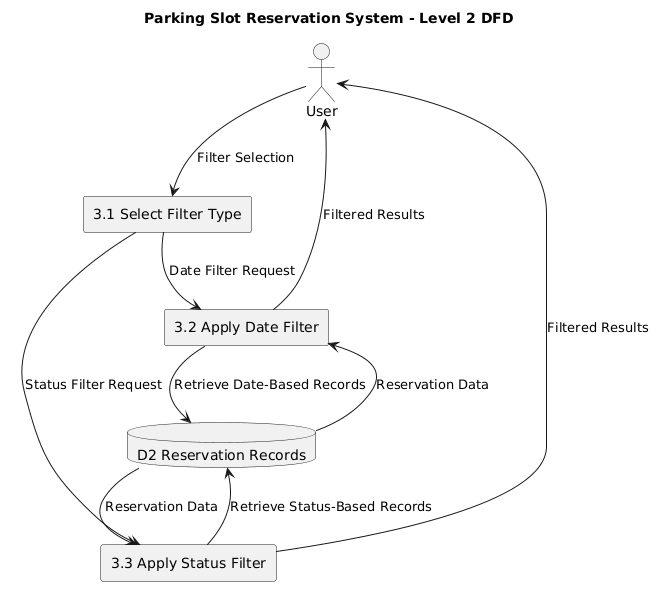

The diagram above was rendered by PlantUML. Its source (embedded in the PNG):
@startuml
title Parking Slot Reservation System - Level 2 DFD

actor User

rectangle "3.1 Select Filter Type" as P31
rectangle "3.2 Apply Date Filter" as P32
rectangle "3.3 Apply Status Filter" as P33

database "D2 Reservation Records" as D2

User --> P31 : Filter Selection

P31 --> P32 : Date Filter Request
P31 --> P33 : Status Filter Request

P32 --> D2 : Retrieve Date-Based Records
D2 --> P32 : Reservation Data

P33 --> D2 : Retrieve Status-Based Records
D2 --> P33 : Reservation Data

P32 --> User : Filtered Results
P33 --> User : Filtered Results
@enduml